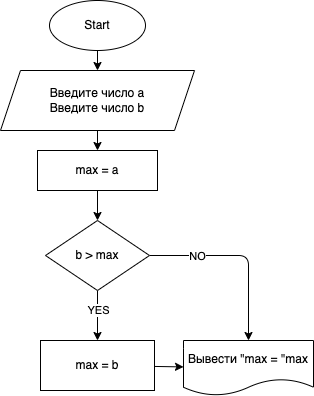

The diagram above was exported from draw.io. Its source (the exported page's mxGraphModel, read from the mxfile embedded in the PNG):
<mxGraphModel dx="1000" dy="152" grid="1" gridSize="10" guides="1" tooltips="1" connect="1" arrows="1" fold="1" page="1" pageScale="1" pageWidth="827" pageHeight="1169" math="0" shadow="0">
  <root>
    <mxCell id="0" />
    <mxCell id="1" parent="0" />
    <mxCell id="4" value="" style="edgeStyle=none;html=1;" edge="1" parent="1" source="2" target="3">
      <mxGeometry relative="1" as="geometry" />
    </mxCell>
    <mxCell id="2" value="Start" style="ellipse;whiteSpace=wrap;html=1;fillColor=default;strokeColor=default;sketch=0;noLabel=0;" vertex="1" parent="1">
      <mxGeometry x="366" y="30" width="96" height="50" as="geometry" />
    </mxCell>
    <mxCell id="14" value="" style="edgeStyle=none;html=1;" edge="1" parent="1" source="3" target="13">
      <mxGeometry relative="1" as="geometry" />
    </mxCell>
    <mxCell id="3" value="Введите число a&lt;br&gt;Введите число b" style="shape=parallelogram;perimeter=parallelogramPerimeter;whiteSpace=wrap;html=1;fixedSize=1;sketch=0;strokeColor=default;fillColor=default;" vertex="1" parent="1">
      <mxGeometry x="317" y="100" width="194" height="60" as="geometry" />
    </mxCell>
    <mxCell id="8" value="" style="edgeStyle=none;html=1;" edge="1" parent="1" source="5" target="7">
      <mxGeometry relative="1" as="geometry">
        <Array as="points">
          <mxPoint x="565" y="285" />
        </Array>
      </mxGeometry>
    </mxCell>
    <mxCell id="11" value="NO" style="edgeLabel;html=1;align=center;verticalAlign=middle;resizable=0;points=[];" vertex="1" connectable="0" parent="8">
      <mxGeometry x="-0.2523" relative="1" as="geometry">
        <mxPoint x="-22" as="offset" />
      </mxGeometry>
    </mxCell>
    <mxCell id="17" value="" style="edgeStyle=none;html=1;" edge="1" parent="1" source="5" target="16">
      <mxGeometry relative="1" as="geometry" />
    </mxCell>
    <mxCell id="19" value="YES" style="edgeLabel;html=1;align=center;verticalAlign=middle;resizable=0;points=[];" vertex="1" connectable="0" parent="17">
      <mxGeometry x="-0.2557" relative="1" as="geometry">
        <mxPoint as="offset" />
      </mxGeometry>
    </mxCell>
    <mxCell id="5" value="b &amp;gt; max" style="rhombus;whiteSpace=wrap;html=1;sketch=0;" vertex="1" parent="1">
      <mxGeometry x="362" y="250" width="104" height="70" as="geometry" />
    </mxCell>
    <mxCell id="7" value="Вывести &quot;max = &quot;max" style="shape=document;whiteSpace=wrap;html=1;boundedLbl=1;sketch=0;strokeColor=default;fillColor=default;" vertex="1" parent="1">
      <mxGeometry x="500" y="370" width="130" height="55" as="geometry" />
    </mxCell>
    <mxCell id="15" value="" style="edgeStyle=none;html=1;" edge="1" parent="1" source="13" target="5">
      <mxGeometry relative="1" as="geometry" />
    </mxCell>
    <mxCell id="13" value="max = a" style="whiteSpace=wrap;html=1;sketch=0;" vertex="1" parent="1">
      <mxGeometry x="354" y="180" width="120" height="40" as="geometry" />
    </mxCell>
    <mxCell id="18" value="" style="edgeStyle=none;html=1;" edge="1" parent="1" source="16" target="7">
      <mxGeometry relative="1" as="geometry" />
    </mxCell>
    <mxCell id="16" value="max = b" style="whiteSpace=wrap;html=1;sketch=0;" vertex="1" parent="1">
      <mxGeometry x="357" y="370" width="114" height="50" as="geometry" />
    </mxCell>
  </root>
</mxGraphModel>